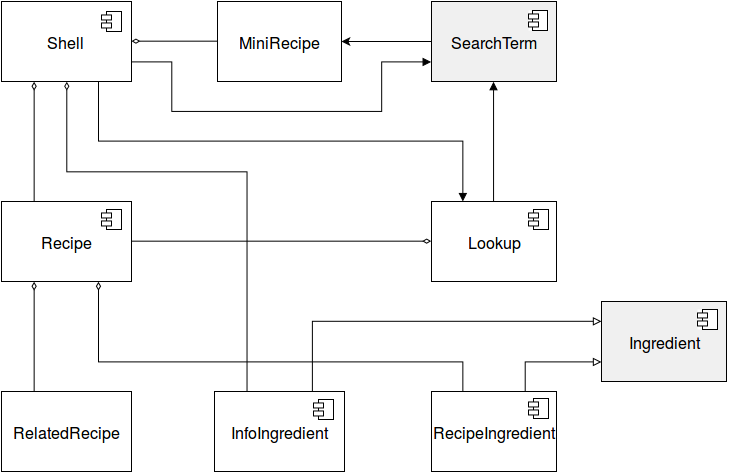

The diagram above was exported from draw.io. Its source (the exported page's mxGraphModel, read from the mxfile embedded in the PNG):
<mxGraphModel dx="1420" dy="774" grid="1" gridSize="10" guides="1" tooltips="1" connect="1" fold="1" page="1" pageScale="1" pageWidth="1169" pageHeight="826" background="#ffffff" math="0">
  <root>
    <mxCell id="0" />
    <mxCell id="1" parent="0" />
    <mxCell id="30" style="edgeStyle=orthogonalEdgeStyle;rounded=0;html=1;startArrow=diamondThin;startFill=0;endArrow=none;endFill=0;strokeWidth=1;exitX=0.25;exitY=1;entryX=0.25;entryY=0;" parent="1" source="71" target="86" edge="1">
      <mxGeometry relative="1" as="geometry">
        <Array as="points">
          <mxPoint x="212" y="300" />
          <mxPoint x="212" y="460" />
        </Array>
        <mxPoint x="231.08333333333348" y="470.19444444444446" as="sourcePoint" />
        <mxPoint x="210" y="500" as="targetPoint" />
      </mxGeometry>
    </mxCell>
    <mxCell id="42" style="edgeStyle=orthogonalEdgeStyle;rounded=0;html=1;entryX=0;entryY=0.5;startArrow=diamondThin;startFill=0;endArrow=none;endFill=0;strokeWidth=1;" parent="1" target="82" edge="1" source="71">
      <mxGeometry relative="1" as="geometry">
        <Array as="points" />
        <mxPoint x="401" y="320" as="sourcePoint" />
        <mxPoint x="428.2231404958677" y="315.1570247933885" as="targetPoint" />
      </mxGeometry>
    </mxCell>
    <mxCell id="43" style="edgeStyle=orthogonalEdgeStyle;rounded=0;html=1;startArrow=diamondThin;startFill=0;endArrow=none;endFill=0;strokeWidth=1;exitX=0.25;exitY=1;entryX=0.25;entryY=0;" parent="1" source="86" target="87" edge="1">
      <mxGeometry relative="1" as="geometry">
        <Array as="points">
          <mxPoint x="212" y="580" />
          <mxPoint x="212" y="580" />
        </Array>
        <mxPoint x="230.70247933884298" y="729.9999999999998" as="sourcePoint" />
        <mxPoint x="245" y="590" as="targetPoint" />
      </mxGeometry>
    </mxCell>
    <mxCell id="52" style="edgeStyle=orthogonalEdgeStyle;rounded=0;html=1;endArrow=none;endFill=0;startArrow=block;startFill=0;entryX=0.75;entryY=0;exitX=0;exitY=0.25;" parent="1" source="92" target="90" edge="1">
      <mxGeometry relative="1" as="geometry">
        <mxPoint x="510" y="900" as="sourcePoint" />
        <mxPoint x="400.95041322314046" y="870" as="targetPoint" />
        <Array as="points">
          <mxPoint x="490" y="540" />
        </Array>
      </mxGeometry>
    </mxCell>
    <mxCell id="53" style="edgeStyle=orthogonalEdgeStyle;rounded=0;html=1;endArrow=none;endFill=0;startArrow=block;startFill=0;entryX=0.75;entryY=0;exitX=0;exitY=0.75;" parent="1" source="92" target="91" edge="1">
      <mxGeometry relative="1" as="geometry">
        <mxPoint x="800" y="700" as="sourcePoint" />
        <mxPoint x="667.8925619834711" y="870" as="targetPoint" />
        <Array as="points">
          <mxPoint x="703" y="580" />
        </Array>
      </mxGeometry>
    </mxCell>
    <mxCell id="56" style="edgeStyle=orthogonalEdgeStyle;rounded=0;html=1;entryX=0.25;entryY=0;startArrow=none;startFill=0;endArrow=block;endFill=1;exitX=0.75;exitY=1;" parent="1" source="71" target="85" edge="1">
      <mxGeometry relative="1" as="geometry">
        <Array as="points">
          <mxPoint x="277" y="360" />
          <mxPoint x="641" y="360" />
        </Array>
        <mxPoint x="290" y="390" as="sourcePoint" />
        <mxPoint x="477.8099173553719" y="467.2231404958677" as="targetPoint" />
      </mxGeometry>
    </mxCell>
    <mxCell id="57" style="edgeStyle=orthogonalEdgeStyle;rounded=0;html=1;exitX=1;exitY=0.5;entryX=0;entryY=0.5;startArrow=none;startFill=0;endArrow=diamondThin;endFill=0;" parent="1" source="86" target="85" edge="1">
      <mxGeometry relative="1" as="geometry">
        <mxPoint x="376.1570247933885" y="557.3057851239669" as="sourcePoint" />
        <mxPoint x="477.8099173553719" y="534.9917355371902" as="targetPoint" />
        <Array as="points">
          <mxPoint x="350" y="460" />
          <mxPoint x="350" y="460" />
        </Array>
      </mxGeometry>
    </mxCell>
    <mxCell id="60" style="edgeStyle=orthogonalEdgeStyle;rounded=0;html=1;startArrow=none;startFill=0;endArrow=block;endFill=1;exitX=0.5;exitY=0;entryX=0.5;entryY=1;" parent="1" source="85" target="72" edge="1">
      <mxGeometry relative="1" as="geometry">
        <mxPoint x="710" y="450" as="sourcePoint" />
        <mxPoint x="705" y="310" as="targetPoint" />
        <Array as="points">
          <mxPoint x="672" y="400" />
          <mxPoint x="672" y="400" />
        </Array>
      </mxGeometry>
    </mxCell>
    <mxCell id="63" style="edgeStyle=orthogonalEdgeStyle;rounded=0;html=1;startArrow=none;startFill=0;endArrow=block;endFill=1;exitX=1;exitY=0.75;entryX=0;entryY=0.75;" parent="1" source="71" target="72" edge="1">
      <mxGeometry relative="1" as="geometry">
        <Array as="points">
          <mxPoint x="350" y="280" />
          <mxPoint x="350" y="330" />
          <mxPoint x="560" y="330" />
          <mxPoint x="560" y="280" />
        </Array>
        <mxPoint x="290" y="340" as="sourcePoint" />
        <mxPoint x="645" y="320" as="targetPoint" />
      </mxGeometry>
    </mxCell>
    <mxCell id="64" style="edgeStyle=orthogonalEdgeStyle;rounded=0;html=1;entryX=0.25;entryY=0;startArrow=diamondThin;startFill=0;endArrow=none;endFill=0;exitX=0.75;exitY=1;" parent="1" target="91" edge="1" source="86">
      <mxGeometry relative="1" as="geometry">
        <mxPoint x="275" y="560" as="sourcePoint" />
        <Array as="points">
          <mxPoint x="277" y="580" />
          <mxPoint x="641" y="580" />
        </Array>
        <mxPoint x="667.8925619834711" y="739.9504132231405" as="targetPoint" />
      </mxGeometry>
    </mxCell>
    <mxCell id="65" style="edgeStyle=orthogonalEdgeStyle;rounded=0;html=1;exitX=0.25;exitY=0;startArrow=none;startFill=0;endArrow=diamondThin;endFill=0;strokeWidth=1;entryX=0.5;entryY=1;" parent="1" source="90" target="71" edge="1">
      <mxGeometry relative="1" as="geometry">
        <Array as="points">
          <mxPoint x="425" y="390" />
          <mxPoint x="245" y="390" />
        </Array>
        <mxPoint x="400.95041322314046" y="739.9504132231405" as="sourcePoint" />
        <mxPoint x="277" y="330" as="targetPoint" />
      </mxGeometry>
    </mxCell>
    <mxCell id="71" value="&lt;font style=&quot;font-size: 16px&quot;&gt;Shell&lt;/font&gt;" style="html=1;strokeColor=#000000;fillColor=none;" vertex="1" parent="1">
      <mxGeometry x="180" y="220" width="130" height="80" as="geometry" />
    </mxCell>
    <mxCell id="95" value="" style="edgeStyle=orthogonalEdgeStyle;rounded=0;html=1;fontSize=16;" edge="1" parent="1" source="72" target="82">
      <mxGeometry relative="1" as="geometry" />
    </mxCell>
    <mxCell id="72" value="&lt;font style=&quot;font-size: 16px&quot;&gt;SearchTerm&lt;/font&gt;" style="whiteSpace=wrap;html=1;strokeColor=#000000;fillColor=#F0F0F0;" vertex="1" parent="1">
      <mxGeometry x="610" y="220" width="125" height="80" as="geometry" />
    </mxCell>
    <mxCell id="82" value="MiniRecipe" style="whiteSpace=wrap;html=1;strokeColor=#000000;fillColor=none;fontSize=16;" vertex="1" parent="1">
      <mxGeometry x="396" y="220" width="124" height="80" as="geometry" />
    </mxCell>
    <mxCell id="85" value="Lookup" style="whiteSpace=wrap;html=1;strokeColor=#000000;fillColor=none;fontSize=16;" vertex="1" parent="1">
      <mxGeometry x="610" y="420" width="125" height="80" as="geometry" />
    </mxCell>
    <mxCell id="86" value="Recipe" style="whiteSpace=wrap;html=1;strokeColor=#000000;fillColor=none;fontSize=16;" vertex="1" parent="1">
      <mxGeometry x="180" y="420" width="130" height="80" as="geometry" />
    </mxCell>
    <mxCell id="87" value="RelatedRecipe" style="whiteSpace=wrap;html=1;strokeColor=#000000;fillColor=none;fontSize=16;" vertex="1" parent="1">
      <mxGeometry x="180" y="610" width="130" height="80" as="geometry" />
    </mxCell>
    <mxCell id="90" value="InfoIngredient" style="whiteSpace=wrap;html=1;strokeColor=#000000;fillColor=none;fontSize=16;" vertex="1" parent="1">
      <mxGeometry x="393" y="610" width="130" height="80" as="geometry" />
    </mxCell>
    <mxCell id="91" value="RecipeIngredient" style="whiteSpace=wrap;html=1;strokeColor=#000000;fillColor=none;fontSize=16;" vertex="1" parent="1">
      <mxGeometry x="610" y="610" width="125" height="80" as="geometry" />
    </mxCell>
    <mxCell id="96" style="edgeStyle=orthogonalEdgeStyle;rounded=0;html=1;exitX=0.25;exitY=0;entryX=0.25;entryY=0;fontSize=16;" edge="1" parent="1" source="92" target="92">
      <mxGeometry relative="1" as="geometry" />
    </mxCell>
    <mxCell id="92" value="Ingredient" style="whiteSpace=wrap;html=1;strokeColor=#000000;fillColor=#F0F0F0;fontSize=16;" vertex="1" parent="1">
      <mxGeometry x="780" y="520" width="125" height="80" as="geometry" />
    </mxCell>
    <mxCell id="108" value="" style="group;fillColor=#ffffff;" vertex="1" connectable="0" parent="1">
      <mxGeometry x="707" y="229" width="20" height="20" as="geometry" />
    </mxCell>
    <mxCell id="103" value="" style="whiteSpace=wrap;html=1;strokeColor=#000000;fillColor=none;fontSize=16;" vertex="1" parent="108">
      <mxGeometry x="4" width="15" height="20" as="geometry" />
    </mxCell>
    <mxCell id="104" value="" style="whiteSpace=wrap;html=1;strokeColor=#000000;fillColor=#ffffff;fontSize=16;" vertex="1" parent="108">
      <mxGeometry y="3.5" width="10" height="5" as="geometry" />
    </mxCell>
    <mxCell id="105" value="" style="whiteSpace=wrap;html=1;strokeColor=#000000;fillColor=#ffffff;fontSize=16;" vertex="1" parent="108">
      <mxGeometry y="11.5" width="10" height="5" as="geometry" />
    </mxCell>
    <mxCell id="109" value="" style="group" vertex="1" connectable="0" parent="1">
      <mxGeometry x="280" y="230" width="20" height="20" as="geometry" />
    </mxCell>
    <mxCell id="110" value="" style="whiteSpace=wrap;html=1;strokeColor=#000000;fillColor=none;fontSize=16;" vertex="1" parent="109">
      <mxGeometry x="5" width="15" height="20" as="geometry" />
    </mxCell>
    <mxCell id="111" value="" style="whiteSpace=wrap;html=1;strokeColor=#000000;fillColor=#ffffff;fontSize=16;" vertex="1" parent="109">
      <mxGeometry y="3.5" width="10" height="5" as="geometry" />
    </mxCell>
    <mxCell id="112" value="" style="whiteSpace=wrap;html=1;strokeColor=#000000;fillColor=#ffffff;fontSize=16;" vertex="1" parent="109">
      <mxGeometry y="11.5" width="10" height="5" as="geometry" />
    </mxCell>
    <mxCell id="119" value="" style="group" vertex="1" connectable="0" parent="1">
      <mxGeometry x="280" y="428" width="20" height="20" as="geometry" />
    </mxCell>
    <mxCell id="118" value="" style="group" vertex="1" connectable="0" parent="119">
      <mxGeometry width="20" height="20" as="geometry" />
    </mxCell>
    <mxCell id="113" value="" style="group" vertex="1" connectable="0" parent="118">
      <mxGeometry width="20" height="20" as="geometry" />
    </mxCell>
    <mxCell id="117" style="edgeStyle=orthogonalEdgeStyle;rounded=0;html=1;exitX=1;exitY=0.5;entryX=1;entryY=0.5;fontSize=16;" edge="1" parent="113" source="114" target="114">
      <mxGeometry relative="1" as="geometry" />
    </mxCell>
    <mxCell id="114" value="" style="whiteSpace=wrap;html=1;strokeColor=#000000;fillColor=none;fontSize=16;" vertex="1" parent="113">
      <mxGeometry x="5" width="15" height="20" as="geometry" />
    </mxCell>
    <mxCell id="115" value="" style="whiteSpace=wrap;html=1;strokeColor=#000000;fillColor=#ffffff;fontSize=16;" vertex="1" parent="113">
      <mxGeometry y="3.5" width="10" height="5" as="geometry" />
    </mxCell>
    <mxCell id="116" value="" style="whiteSpace=wrap;html=1;strokeColor=#000000;fillColor=#ffffff;fontSize=16;" vertex="1" parent="113">
      <mxGeometry y="11.5" width="10" height="5" as="geometry" />
    </mxCell>
    <mxCell id="127" value="" style="group" vertex="1" connectable="0" parent="1">
      <mxGeometry x="492" y="618" width="20" height="20" as="geometry" />
    </mxCell>
    <mxCell id="120" value="" style="group" vertex="1" connectable="0" parent="127">
      <mxGeometry width="20" height="20" as="geometry" />
    </mxCell>
    <mxCell id="121" value="" style="group" vertex="1" connectable="0" parent="120">
      <mxGeometry width="20" height="20" as="geometry" />
    </mxCell>
    <mxCell id="122" value="" style="group" vertex="1" connectable="0" parent="121">
      <mxGeometry width="20" height="20" as="geometry" />
    </mxCell>
    <mxCell id="123" style="edgeStyle=orthogonalEdgeStyle;rounded=0;html=1;exitX=1;exitY=0.5;entryX=1;entryY=0.5;fontSize=16;" edge="1" parent="122" source="124" target="124">
      <mxGeometry relative="1" as="geometry" />
    </mxCell>
    <mxCell id="124" value="" style="whiteSpace=wrap;html=1;strokeColor=#000000;fillColor=none;fontSize=16;" vertex="1" parent="122">
      <mxGeometry x="5" width="15" height="20" as="geometry" />
    </mxCell>
    <mxCell id="125" value="" style="whiteSpace=wrap;html=1;strokeColor=#000000;fillColor=#ffffff;fontSize=16;" vertex="1" parent="122">
      <mxGeometry y="3.5" width="10" height="5" as="geometry" />
    </mxCell>
    <mxCell id="126" value="" style="whiteSpace=wrap;html=1;strokeColor=#000000;fillColor=#ffffff;fontSize=16;" vertex="1" parent="122">
      <mxGeometry y="11.5" width="10" height="5" as="geometry" />
    </mxCell>
    <mxCell id="128" value="" style="group" vertex="1" connectable="0" parent="1">
      <mxGeometry x="707" y="617" width="20" height="20" as="geometry" />
    </mxCell>
    <mxCell id="129" value="" style="group" vertex="1" connectable="0" parent="128">
      <mxGeometry width="20" height="20" as="geometry" />
    </mxCell>
    <mxCell id="130" value="" style="group" vertex="1" connectable="0" parent="129">
      <mxGeometry width="20" height="20" as="geometry" />
    </mxCell>
    <mxCell id="131" style="edgeStyle=orthogonalEdgeStyle;rounded=0;html=1;exitX=1;exitY=0.5;entryX=1;entryY=0.5;fontSize=16;" edge="1" parent="130" source="132" target="132">
      <mxGeometry relative="1" as="geometry" />
    </mxCell>
    <mxCell id="132" value="" style="whiteSpace=wrap;html=1;strokeColor=#000000;fillColor=none;fontSize=16;" vertex="1" parent="130">
      <mxGeometry x="5" width="15" height="20" as="geometry" />
    </mxCell>
    <mxCell id="133" value="" style="whiteSpace=wrap;html=1;strokeColor=#000000;fillColor=#ffffff;fontSize=16;" vertex="1" parent="130">
      <mxGeometry y="3.5" width="10" height="5" as="geometry" />
    </mxCell>
    <mxCell id="134" value="" style="whiteSpace=wrap;html=1;strokeColor=#000000;fillColor=#ffffff;fontSize=16;" vertex="1" parent="130">
      <mxGeometry y="11.5" width="10" height="5" as="geometry" />
    </mxCell>
    <mxCell id="135" value="" style="group;fillColor=#ffffff;" vertex="1" connectable="0" parent="1">
      <mxGeometry x="876" y="528" width="20" height="20" as="geometry" />
    </mxCell>
    <mxCell id="136" value="" style="group" vertex="1" connectable="0" parent="135">
      <mxGeometry width="20" height="20" as="geometry" />
    </mxCell>
    <mxCell id="137" value="" style="group" vertex="1" connectable="0" parent="136">
      <mxGeometry width="20" height="20" as="geometry" />
    </mxCell>
    <mxCell id="138" style="edgeStyle=orthogonalEdgeStyle;rounded=0;html=1;exitX=1;exitY=0.5;entryX=1;entryY=0.5;fontSize=16;" edge="1" parent="137" source="139" target="139">
      <mxGeometry relative="1" as="geometry" />
    </mxCell>
    <mxCell id="139" value="" style="whiteSpace=wrap;html=1;strokeColor=#000000;fillColor=none;fontSize=16;" vertex="1" parent="137">
      <mxGeometry x="5" width="15" height="20" as="geometry" />
    </mxCell>
    <mxCell id="140" value="" style="whiteSpace=wrap;html=1;strokeColor=#000000;fillColor=#ffffff;fontSize=16;" vertex="1" parent="137">
      <mxGeometry y="3.5" width="10" height="5" as="geometry" />
    </mxCell>
    <mxCell id="141" value="" style="whiteSpace=wrap;html=1;strokeColor=#000000;fillColor=#ffffff;fontSize=16;" vertex="1" parent="137">
      <mxGeometry y="11.5" width="10" height="5" as="geometry" />
    </mxCell>
    <mxCell id="142" value="" style="group" vertex="1" connectable="0" parent="1">
      <mxGeometry x="707" y="428" width="20" height="20" as="geometry" />
    </mxCell>
    <mxCell id="143" value="" style="group" vertex="1" connectable="0" parent="142">
      <mxGeometry width="20" height="20" as="geometry" />
    </mxCell>
    <mxCell id="144" value="" style="group" vertex="1" connectable="0" parent="143">
      <mxGeometry width="20" height="20" as="geometry" />
    </mxCell>
    <mxCell id="145" style="edgeStyle=orthogonalEdgeStyle;rounded=0;html=1;exitX=1;exitY=0.5;entryX=1;entryY=0.5;fontSize=16;" edge="1" parent="144" source="146" target="146">
      <mxGeometry relative="1" as="geometry" />
    </mxCell>
    <mxCell id="146" value="" style="whiteSpace=wrap;html=1;strokeColor=#000000;fillColor=none;fontSize=16;" vertex="1" parent="144">
      <mxGeometry x="5" width="15" height="20" as="geometry" />
    </mxCell>
    <mxCell id="147" value="" style="whiteSpace=wrap;html=1;strokeColor=#000000;fillColor=#ffffff;fontSize=16;" vertex="1" parent="144">
      <mxGeometry y="3.5" width="10" height="5" as="geometry" />
    </mxCell>
    <mxCell id="148" value="" style="whiteSpace=wrap;html=1;strokeColor=#000000;fillColor=#ffffff;fontSize=16;" vertex="1" parent="144">
      <mxGeometry y="11.5" width="10" height="5" as="geometry" />
    </mxCell>
  </root>
</mxGraphModel>